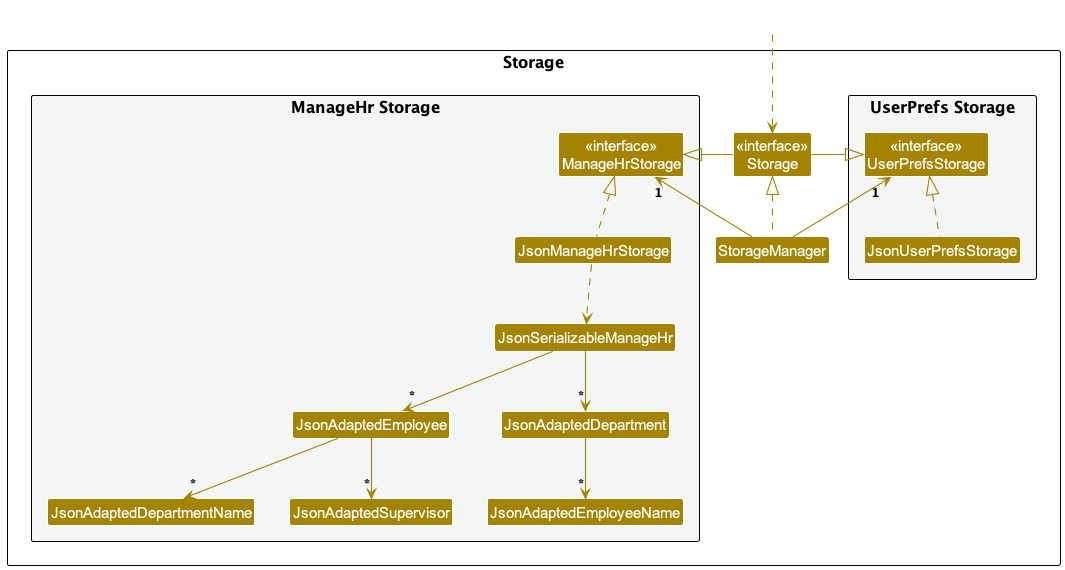

The diagram above was rendered by PlantUML. Its source (embedded in the PNG):
@startuml
!include style.puml
skinparam arrowThickness 1.1
skinparam arrowColor STORAGE_COLOR
skinparam classBackgroundColor STORAGE_COLOR

package Storage as StoragePackage {

package "UserPrefs Storage" #F4F6F6{
Class "<<interface>>\nUserPrefsStorage" as UserPrefsStorage
Class JsonUserPrefsStorage
}

Class "<<interface>>\nStorage" as Storage
Class StorageManager

package "ManageHr Storage" #F4F6F6{
Class "<<interface>>\nManageHrStorage" as ManageHrStorage
Class JsonManageHrStorage
Class JsonSerializableManageHr
Class JsonAdaptedEmployee
Class JsonAdaptedDepartment
Class JsonAdaptedDepartmentName
Class JsonAdaptedSupervisor
Class JsonAdaptedEmployeeName
}

}

Class HiddenOutside #FFFFFF
HiddenOutside ..> Storage

StorageManager .up.|> Storage
StorageManager -up-> "1" UserPrefsStorage
StorageManager -up-> "1" ManageHrStorage

Storage -left-|> UserPrefsStorage
Storage -right-|> ManageHrStorage

JsonUserPrefsStorage .up.|> UserPrefsStorage
JsonManageHrStorage .up.|> ManageHrStorage
JsonManageHrStorage ..> JsonSerializableManageHr
JsonSerializableManageHr --> "*" JsonAdaptedEmployee
JsonSerializableManageHr --> "*" JsonAdaptedDepartment
JsonAdaptedEmployee --> "*" JsonAdaptedDepartmentName
JsonAdaptedEmployee --> "*" JsonAdaptedSupervisor
JsonAdaptedDepartment --> "*" JsonAdaptedEmployeeName

@enduml